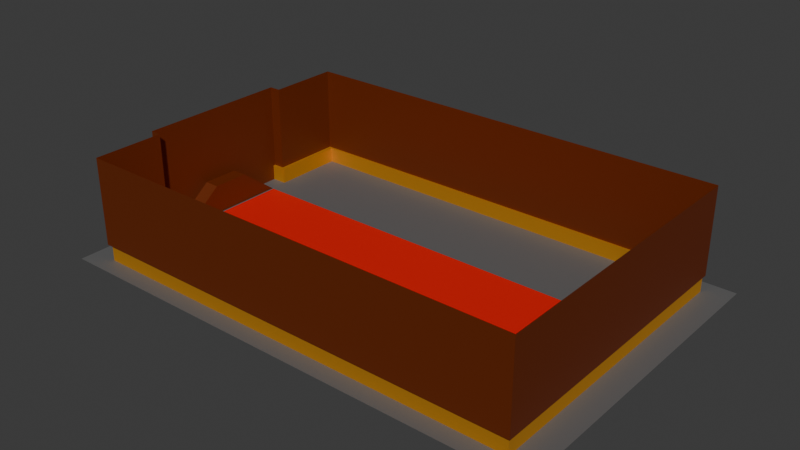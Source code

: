 # Source: PalaceMap_Test.blend  (saved by Blender 5.0.119; exported with 4.5.12 LTS)
import bpy
from mathutils import Matrix  # noqa: F401  (used for matrix-valued properties, if any)

bpy.ops.wm.read_factory_settings(use_empty=True)
scene = bpy.context.scene
scene.name = 'Scene'

# ---- collections
col_collection = bpy.data.collections.new('Collection'); scene.collection.children.link(col_collection)

# ---- materials (node trees are filled in below, after node groups)
mat_wall = bpy.data.materials.new('Wall')
mat_gold = bpy.data.materials.new('Gold')
mat_wood = bpy.data.materials.new('Wood')
mat_material = bpy.data.materials.new('Material')
mat_floor = bpy.data.materials.new('Floor')

# ---- node groups
ng_smooth_by_angle = bpy.data.node_groups.new('Smooth by Angle', 'GeometryNodeTree')
_s = ng_smooth_by_angle.interface.new_socket(name='Mesh', in_out='OUTPUT', socket_type='NodeSocketGeometry')
_s = ng_smooth_by_angle.interface.new_socket(name='Mesh', in_out='INPUT', socket_type='NodeSocketGeometry')
_s = ng_smooth_by_angle.interface.new_socket(name='Angle', in_out='INPUT', socket_type='NodeSocketFloat')
_s.subtype = 'ANGLE'
_s.default_value = 0.5236
_s.min_value = 0.0
_s.max_value = 3.142
_s.description = 'Maximum face angle for smooth edges'
_s = ng_smooth_by_angle.interface.new_socket(name='Ignore Sharpness', in_out='INPUT', socket_type='NodeSocketBool')
_s.force_non_field = True
ng_smooth_by_angle.is_modifier = True
_N = ng_smooth_by_angle.nodes; _L = ng_smooth_by_angle.links
n0 = _N.new('GeometryNodeSetShadeSmooth'); n0.name = 'Set Shade Smooth'; n0.location = (120, -80)
n0.domain = 'EDGE'
n1 = _N.new('GeometryNodeSetShadeSmooth'); n1.name = 'Set Shade Smooth.001'; n1.location = (300, -80)
n2 = _N.new('NodeGroupOutput'); n2.name = 'Group Output'; n2.location = (480, -80)
n3 = _N.new('GeometryNodeInputMeshEdgeAngle'); n3.name = 'Edge Angle'; n3.location = (-440, -240)
n4 = _N.new('NodeGroupInput'); n4.name = 'Group Input'; n4.location = (-80, -80)
n5 = _N.new('GeometryNodeInputEdgeSmooth'); n5.name = 'Is Edge Smooth'; n5.location = (-260, -120)
n6 = _N.new('GeometryNodeInputShadeSmooth'); n6.name = 'Is Shade Smooth'; n6.location = (-440, -397)
n7 = _N.new('FunctionNodeCompare'); n7.name = 'Compare'; n7.location = (-260, -260)
n7.operation = 'LESS_EQUAL'
n7.inputs[6].default_value = (0.0, 0.0, 0.0, 0.0)
n7.inputs[7].default_value = (0.0, 0.0, 0.0, 0.0)
n8 = _N.new('FunctionNodeBooleanMath'); n8.name = 'Boolean Math.001'; n8.location = (-80, -260)
n9 = _N.new('NodeGroupInput'); n9.name = 'Group Input.001'; n9.location = (-440, -329)
n10 = _N.new('NodeGroupInput'); n10.name = 'Group Input.002'; n10.location = (-259, -189)
n11 = _N.new('FunctionNodeBooleanMath'); n11.name = 'Boolean Math'; n11.location = (-80, -149)
n11.operation = 'OR'
n12 = _N.new('FunctionNodeBooleanMath'); n12.name = 'Boolean Math.002'; n12.location = (-260, -380)
n12.operation = 'OR'
n13 = _N.new('NodeGroupInput'); n13.name = 'Group Input.003'; n13.location = (-440, -460)
_L.new(n3.outputs[0], n7.inputs[0])
_L.new(n1.outputs[0], n2.inputs[0])
_L.new(n9.outputs[1], n7.inputs[1])
_L.new(n7.outputs[0], n8.inputs[0])
_L.new(n4.outputs[0], n0.inputs[0])
_L.new(n0.outputs[0], n1.inputs[0])
_L.new(n8.outputs[0], n0.inputs[2])
_L.new(n10.outputs[2], n11.inputs[1])
_L.new(n5.outputs[0], n11.inputs[0])
_L.new(n11.outputs[0], n0.inputs[1])
_L.new(n13.outputs[2], n12.inputs[1])
_L.new(n6.outputs[0], n12.inputs[0])
_L.new(n12.outputs[0], n8.inputs[1])
n2.is_active_output = True

# ---- material node trees
mat_wall.use_nodes = True; mat_wall.node_tree.nodes.clear()
_N = mat_wall.node_tree.nodes; _L = mat_wall.node_tree.links
n0 = _N.new('ShaderNodeBsdfPrincipled'); n0.name = 'Principled BSDF'; n0.location = (-200, 100)
n0.inputs[0].default_value = (0.1311, 0.01957, 0.0, 1.0)
n1 = _N.new('ShaderNodeOutputMaterial'); n1.name = 'Material Output'; n1.location = (200, 100)
_L.new(n0.outputs[0], n1.inputs[0])
n1.is_active_output = True
mat_gold.use_nodes = True; mat_gold.node_tree.nodes.clear()
_N = mat_gold.node_tree.nodes; _L = mat_gold.node_tree.links
n0 = _N.new('ShaderNodeBsdfPrincipled'); n0.name = 'Principled BSDF'; n0.location = (-200, 100)
n0.inputs[0].default_value = (0.8, 0.3857, 0.03919, 1.0)
n0.inputs[1].default_value = 0.7919
n0.inputs[2].default_value = 0.6561
n1 = _N.new('ShaderNodeOutputMaterial'); n1.name = 'Material Output'; n1.location = (200, 100)
_L.new(n0.outputs[0], n1.inputs[0])
n1.is_active_output = True
mat_wood.use_nodes = True; mat_wood.node_tree.nodes.clear()
_N = mat_wood.node_tree.nodes; _L = mat_wood.node_tree.links
n0 = _N.new('ShaderNodeBsdfPrincipled'); n0.name = 'Principled BSDF'; n0.location = (-200, 100)
n0.inputs[0].default_value = (0.06509, 0.002284, 0.0786, 1.0)
n1 = _N.new('ShaderNodeOutputMaterial'); n1.name = 'Material Output'; n1.location = (200, 100)
_L.new(n0.outputs[0], n1.inputs[0])
n1.is_active_output = True
mat_material.use_nodes = True; mat_material.node_tree.nodes.clear()
_N = mat_material.node_tree.nodes; _L = mat_material.node_tree.links
n0 = _N.new('ShaderNodeBsdfPrincipled'); n0.name = 'Principled BSDF'; n0.location = (-200, 100)
n0.inputs[0].default_value = (0.8, 0.003515, 0.0, 1.0)
n1 = _N.new('ShaderNodeOutputMaterial'); n1.name = 'Material Output'; n1.location = (200, 100)
_L.new(n0.outputs[0], n1.inputs[0])
n1.is_active_output = True
mat_floor.use_nodes = True; mat_floor.node_tree.nodes.clear()
_N = mat_floor.node_tree.nodes; _L = mat_floor.node_tree.links
n0 = _N.new('ShaderNodeBsdfPrincipled'); n0.name = 'Principled BSDF'; n0.location = (-200, 100)
n0.inputs[0].default_value = (0.1249, 0.1249, 0.1249, 1.0)
n1 = _N.new('ShaderNodeOutputMaterial'); n1.name = 'Material Output'; n1.location = (200, 100)
_L.new(n0.outputs[0], n1.inputs[0])
n1.is_active_output = True

# ---- world
world_world = bpy.data.worlds.new('World'); scene.world = world_world
world_world.use_nodes = True; world_world.node_tree.nodes.clear()
_N = world_world.node_tree.nodes; _L = world_world.node_tree.links
n0 = _N.new('ShaderNodeOutputWorld'); n0.name = 'World Output'; n0.location = (200, 100)
n1 = _N.new('ShaderNodeBackground'); n1.name = 'Background'; n1.location = (-200, 100)
n1.inputs[0].default_value = (0.05088, 0.05088, 0.05088, 1.0)
_L.new(n1.outputs[0], n0.inputs[0])
n0.is_active_output = True
world_world.color = (0.05088, 0.05088, 0.05088)
world_world.sun_shadow_jitter_overblur = 0.0

# ---- meshes
me_plane = bpy.data.meshes.new('Plane')
me_plane.from_pydata([(-25.31, -0.8827, -0.01895), (1.529, -0.8827, -0.01895), (-25.31, 17.01, -0.01895), (1.529, 17.01, -0.01895), (-25.31, 3.591, -0.01895), (1.529, 3.591, -0.01895), (1.529, 12.54, -0.01895), (-25.31, 12.54, -0.01895), (-26.23, 12.54, 6.245), (-26.23, 3.591, -0.01895), (-26.23, 3.591, 6.245), (-25.31, 11.51, -0.01895), (1.529, 11.51, -0.01895), (-26.23, 11.51, -0.01895), (1.529, 4.616, -0.01895), (-25.31, 4.616, -0.01895), (-26.23, 4.616, -0.01895), (1.529, 6.947, -0.01895), (-26.56, 9.428, -0.01895), (1.529, 9.184, -0.01895), (-25.31, 8.065, 1.771), (-26.23, 8.065, 1.771), (-25.31, 6.947, 1.771), (-25.31, 17.01, 0.9616), (1.529, 17.01, 0.9616), (1.529, -0.8827, 0.9616), (-25.31, -0.8827, 0.9616), (1.529, 3.591, 0.9616), (-25.31, 3.591, 0.9616), (1.529, 12.54, 0.9616), (-25.31, 12.54, 0.9616), (1.529, 11.51, 0.9616), (1.529, 4.616, 0.9616), (1.529, 6.947, 0.9616), (1.529, 9.184, 0.9616), (-25.55, 3.325, 6.245), (-25.55, -0.996, 6.245), (1.633, -0.996, 6.245), (1.633, 12.6, 6.245), (1.633, 17.13, 6.245), (-25.55, 17.13, 6.245), (-25.55, 17.13, 0.9616), (1.633, -0.996, 0.9616), (1.633, 6.933, 6.245), (1.633, 3.535, 6.245), (1.633, 3.535, 0.9616), (-25.55, 3.325, 0.9616), (1.633, 11.54, 6.245), (-25.55, 12.69, 6.245), (1.633, 12.6, 0.9616), (-25.55, 12.69, 0.9616), (1.633, 9.198, 6.245), (1.633, 11.54, 0.9616), (1.633, 4.588, 6.245), (1.633, 4.588, 0.9616), (1.633, 6.947, 0.9616), (1.633, 9.184, 0.9616), (1.633, 17.13, 0.9616), (-25.55, -0.996, 0.9616), (-11.89, -0.8827, -0.01895), (-11.89, 17.01, -0.01895), (-11.89, -0.8827, 0.9616), (-11.89, 17.01, 0.9616), (-11.96, -0.996, 6.245), (-11.96, 17.13, 6.245), (-11.96, -0.996, 0.9616), (-11.96, 17.13, 0.9616), (-26.23, 11.51, 6.245), (-26.23, 4.616, 6.245), (-26.23, 8.065, 6.245), (-26.23, 6.947, 6.245), (-26.23, 9.184, 6.245), (-25.31, 8.065, -0.01895), (-26.23, 12.54, -0.01895), (-25.31, 6.947, -0.01895), (-25.31, 9.184, -0.01895), (-25.31, 9.184, 1.771), (-26.23, 9.184, 1.771), (-26.23, 3.591, 0.9616), (-26.23, 3.325, 6.245), (-26.23, 3.325, 0.9616), (-26.23, 12.54, 0.9616), (-26.23, 12.69, 6.245), (-26.23, 12.69, 0.9616), (-26.23, 6.947, 1.771), (-26.23, 4.616, 0.9616), (-26.23, 11.51, 0.9616), (1.529, 8.065, -0.01895), (1.529, 8.065, 0.9616), (1.633, 8.065, 0.9616), (1.633, 8.065, 6.245)], [(13, 18), (18, 77)], [(29, 49, 57, 24), (32, 54, 55, 33), (28, 46, 58, 26), (84, 16, 15, 22), (25, 42, 45, 27), (20, 21, 84, 22), (86, 67, 71, 77), (14, 32, 33, 17), (5, 27, 32, 14), (19, 34, 31, 12), (2, 23, 30, 7), (12, 31, 29, 6), (1, 25, 27, 5), (4, 28, 26, 0), (6, 29, 24, 3), (25, 1, 59, 61), (77, 71, 69, 21), (27, 45, 54, 32), (34, 56, 52, 31), (41, 23, 62, 66), (23, 41, 50, 30), (31, 52, 49, 29), (59, 0, 26, 61), (66, 62, 24, 57), (61, 26, 58, 65), (42, 25, 61, 65), (62, 60, 3, 24), (85, 78, 9, 16), (21, 20, 76, 77), (74, 72, 20, 22), (15, 74, 22), (76, 20, 72, 75), (84, 70, 68, 85), (11, 13, 77, 76), (76, 75, 11), (21, 69, 70, 84), (85, 68, 10, 78), (46, 28, 78, 80), (28, 4, 9, 78), (30, 50, 83, 81), (7, 30, 81, 73), (77, 13, 86), (13, 73, 81, 86), (48, 82, 83, 50), (16, 84, 85), (39, 64, 66, 57), (64, 40, 41, 66), (56, 51, 47, 52), (40, 48, 50, 41), (47, 38, 49, 52), (38, 39, 57, 49), (35, 46, 80, 79), (36, 63, 65, 58), (63, 37, 42, 65), (54, 53, 43, 55), (44, 53, 54, 45), (37, 44, 45, 42), (35, 36, 58, 46), (8, 81, 83, 82), (79, 80, 78, 10), (90, 51, 56, 89), (87, 88, 34, 19), (88, 89, 56, 34), (55, 43, 90, 89), (81, 8, 67, 86), (33, 55, 89, 88), (17, 33, 88, 87), (60, 62, 23, 2)])
me_plane.polygons.foreach_set('use_smooth', [True] * 68)
me_plane.polygons.foreach_set('material_index', [1, 1, 1, 0, 1, 0, 0, 1, 1, 1, 1, 1, 1, 1, 1, 1, 0, 1, 1, 1, 1, 1, 1, 1, 1, 1, 1, 0, 0, 0, 0, 0, 0, 0, 0, 0, 0, 1, 1, 1, 1, 0, 0, 0, 0, 0, 0, 0, 0, 0, 0, 0, 0, 0, 0, 0, 0, 0, 0, 0, 0, 1, 1, 0, 0, 1, 1, 1])
_uv = me_plane.uv_layers.new(name='UVMap')
_uv.uv.foreach_set('vector', [0.4755, 0.169, 0.4716, 0.1669, 0.4716, 0.0003077, 0.4755, 0.004471, 0.4755, 0.4602, 0.4716, 0.4613, 0.4716, 0.3746, 0.4755, 0.3746, 0.8522, 0.169, 0.8435, 0.1592, 0.8435, 0.0003077, 0.8522, 0.004471, 0.743, 0.1083, 0.743, 0.0003077, 0.7765, 0.0003077, 0.7765, 0.1083, 0.4755, 0.6624, 0.4716, 0.6666, 0.4716, 0.5, 0.4755, 0.4979, 0.7765, 0.1495, 0.743, 0.1495, 0.743, 0.1083, 0.7765, 0.1083, 0.1944, 0.6256, 0.002091, 0.6256, 0.002091, 0.5407, 0.165, 0.5407, 0.5115, 0.4602, 0.4755, 0.4602, 0.4755, 0.3746, 0.5115, 0.3746, 0.5115, 0.4979, 0.4755, 0.4979, 0.4755, 0.4602, 0.5115, 0.4602, 0.5115, 0.2923, 0.4755, 0.2923, 0.4755, 0.2066, 0.5115, 0.2066, 0.8882, 0.3341, 0.8522, 0.3341, 0.8522, 0.1696, 0.8882, 0.1696, 0.5115, 0.2066, 0.4755, 0.2066, 0.4755, 0.169, 0.5115, 0.169, 0.5115, 0.6624, 0.4755, 0.6624, 0.4755, 0.4979, 0.5115, 0.4979, 0.8882, 0.169, 0.8522, 0.169, 0.8522, 0.004471, 0.8882, 0.004471, 0.5115, 0.169, 0.4755, 0.169, 0.4755, 0.004471, 0.5115, 0.004471, 0.3942, 0.00415, 0.4302, 0.00415, 0.4302, 0.4976, 0.3942, 0.4976, 0.165, 0.5407, 0.002091, 0.5407, 0.002091, 0.5, 0.165, 0.5, 0.4755, 0.4979, 0.4716, 0.5, 0.4716, 0.4613, 0.4755, 0.4602, 0.4755, 0.2923, 0.4716, 0.2923, 0.4716, 0.2056, 0.4755, 0.2066, 0.4308, 0.0003077, 0.435, 0.008954, 0.435, 0.5024, 0.4308, 0.5, 0.8522, 0.3341, 0.8435, 0.3382, 0.8435, 0.1752, 0.8522, 0.1696, 0.4755, 0.2066, 0.4716, 0.2056, 0.4716, 0.1669, 0.4755, 0.169, 0.4302, 0.4976, 0.4302, 0.991, 0.3942, 0.991, 0.3942, 0.4976, 0.4308, 0.5, 0.435, 0.5024, 0.435, 0.9958, 0.4308, 0.9997, 0.3942, 0.4976, 0.3942, 0.991, 0.39, 0.9997, 0.39, 0.5, 0.39, 0.0003077, 0.3942, 0.00415, 0.3942, 0.4976, 0.39, 0.5, 0.435, 0.5024, 0.471, 0.5024, 0.471, 0.9958, 0.435, 0.9958, 0.1944, 0.3744, 0.1944, 0.3371, 0.2301, 0.3371, 0.2301, 0.3744, 0.743, 0.1495, 0.7765, 0.1495, 0.7765, 0.1906, 0.743, 0.1906, 0.7771, 0.1682, 0.7771, 0.1271, 0.8429, 0.1271, 0.8429, 0.1682, 0.7771, 0.2539, 0.7771, 0.1682, 0.8429, 0.1682, 0.8429, 0.08599, 0.8429, 0.1271, 0.7771, 0.1271, 0.7771, 0.08599, 0.165, 0.4593, 0.002091, 0.4593, 0.002091, 0.3744, 0.1944, 0.3744, 0.7765, 0.2986, 0.743, 0.2986, 0.743, 0.1906, 0.7765, 0.1906, 0.8429, 0.08599, 0.7771, 0.08599, 0.7771, 0.0003077, 0.165, 0.5, 0.002091, 0.5, 0.002091, 0.4593, 0.165, 0.4593, 0.1944, 0.3744, 0.002091, 0.3744, 0.002091, 0.3371, 0.1944, 0.3371, 0.4803, 0.713, 0.4716, 0.7032, 0.5051, 0.7032, 0.5051, 0.713, 0.4716, 0.7032, 0.4716, 0.6672, 0.5051, 0.6672, 0.5051, 0.7032, 0.2001, 0.7017, 0.1944, 0.6931, 0.1944, 0.6685, 0.2001, 0.6685, 0.2358, 0.7017, 0.2001, 0.7017, 0.2001, 0.6685, 0.2358, 0.6685, 0.165, 0.5407, 0.2301, 0.6256, 0.1944, 0.6256, 0.2301, 0.6256, 0.2301, 0.6629, 0.1944, 0.6629, 0.1944, 0.6256, 0.002091, 0.6931, 0.002091, 0.6685, 0.1944, 0.6685, 0.1944, 0.6931, 0.2301, 0.3744, 0.165, 0.4593, 0.1944, 0.3744, 0.1945, 0.0003077, 0.1945, 0.5, 0.0003077, 0.5, 0.0003077, 0.0003077, 0.1945, 0.5, 0.1945, 0.9997, 0.0003077, 0.9997, 0.0003077, 0.5, 0.1922, 0.4597, 0.001739, 0.4592, 0.001739, 0.3746, 0.1922, 0.3746, 0.002091, 0.8545, 0.002091, 0.6931, 0.1944, 0.6931, 0.1944, 0.8545, 0.001739, 0.3746, 0.001739, 0.3367, 0.1922, 0.3367, 0.1922, 0.3746, 0.001739, 0.3367, 0.001739, 0.1733, 0.1922, 0.1733, 0.1922, 0.3367, 0.002091, 0.3028, 0.1944, 0.3028, 0.1944, 0.3274, 0.002091, 0.3274, 0.1945, 0.0003076, 0.1945, 0.5, 0.0003077, 0.5, 0.0003077, 0.0003077, 0.1945, 0.5, 0.1945, 0.9997, 0.0003077, 0.9997, 0.0003077, 0.5, 0.1922, 0.6254, 0.001739, 0.6254, 0.001739, 0.5408, 0.1922, 0.5403, 0.001739, 0.6633, 0.001739, 0.6254, 0.1922, 0.6254, 0.1922, 0.6633, 0.001739, 0.8267, 0.001739, 0.6633, 0.1922, 0.6633, 0.1922, 0.8267, 0.002091, 0.3028, 0.002091, 0.1455, 0.1944, 0.1455, 0.1944, 0.3028, 0.002091, 0.6629, 0.1944, 0.6629, 0.1944, 0.6685, 0.002091, 0.6685, 0.002091, 0.3274, 0.1944, 0.3274, 0.1944, 0.3371, 0.002091, 0.3371, 0.001739, 0.5, 0.001739, 0.4592, 0.1922, 0.4597, 0.1922, 0.5, 0.5115, 0.3334, 0.4755, 0.3334, 0.4755, 0.2923, 0.5115, 0.2923, 0.4755, 0.3334, 0.4716, 0.3334, 0.4716, 0.2923, 0.4755, 0.2923, 0.1922, 0.5403, 0.001739, 0.5408, 0.001739, 0.5, 0.1922, 0.5, 0.1944, 0.6629, 0.002091, 0.6629, 0.002091, 0.6256, 0.1944, 0.6256, 0.4755, 0.3746, 0.4716, 0.3746, 0.4716, 0.3334, 0.4755, 0.3334, 0.5115, 0.3746, 0.4755, 0.3746, 0.4755, 0.3334, 0.5115, 0.3334, 0.471, 0.5024, 0.435, 0.5024, 0.435, 0.008954, 0.471, 0.008954])
me_plane.materials.append(mat_wall)
me_plane.materials.append(mat_gold)
me_plane.materials.append(mat_wood)
me_plane.update()
me_plane_001 = bpy.data.meshes.new('Plane.001')
me_plane_001.from_pydata([(12.25, -2.861e-06, -7.451e-09), (-14.6, 3.449, -7.451e-09), (12.25, 3.449, -7.451e-09), (12.25, -3.449, -7.451e-09), (-14.6, -3.449, -7.451e-09), (12.25, -1.118, -7.451e-09), (12.25, 1.118, -7.451e-09), (-1.174, -2.861e-06, -7.451e-09), (-1.174, 3.449, -7.451e-09), (-1.174, -3.449, -7.451e-09), (-1.174, -1.118, -7.451e-09), (-1.174, 1.118, -7.451e-09), (5.536, -2.861e-06, -7.451e-09), (5.536, 3.449, -7.451e-09), (5.536, -3.449, -7.451e-09), (5.536, -1.118, -7.451e-09), (5.536, 1.118, -7.451e-09), (8.891, -2.861e-06, -7.451e-09), (8.891, 3.449, -7.451e-09), (8.891, -3.449, -7.451e-09), (8.891, -1.118, -7.451e-09), (8.891, 1.118, -7.451e-09), (10.57, -2.861e-06, -7.451e-09), (10.57, 3.449, -7.451e-09), (10.57, -3.449, -7.451e-09), (10.57, -1.118, -7.451e-09), (10.57, 1.118, -7.451e-09), (-7.885, -2.861e-06, -7.451e-09), (-7.885, 3.449, -7.451e-09), (-7.885, -3.449, -7.451e-09), (-7.885, -1.118, -7.451e-09), (-7.885, 1.118, -7.451e-09), (2.181, -2.861e-06, -7.451e-09), (2.181, 3.449, -7.451e-09), (2.181, -3.449, -7.451e-09), (2.181, -1.118, -7.451e-09), (2.181, 1.118, -7.451e-09), (-4.529, -2.861e-06, -7.451e-09), (-4.529, 3.449, -7.451e-09), (-4.529, -3.449, -7.451e-09), (-4.529, -1.118, -7.451e-09), (-4.529, 1.118, -7.451e-09), (-11.24, -2.861e-06, -7.451e-09), (-11.24, 3.449, -7.451e-09), (-11.24, -3.449, -7.451e-09), (-11.24, -1.118, -7.451e-09), (-11.24, 1.118, -7.451e-09), (-14.6, -2.861e-06, -7.451e-09), (-14.6, -1.118, -7.451e-09), (-14.6, 1.118, -7.451e-09)], [], [(25, 5, 0, 22), (26, 6, 2, 23), (24, 3, 5, 25), (22, 0, 6, 26), (37, 7, 11, 41), (39, 9, 10, 40), (41, 11, 8, 38), (40, 10, 7, 37), (32, 12, 16, 36), (34, 14, 15, 35), (36, 16, 13, 33), (35, 15, 12, 32), (12, 17, 21, 16), (14, 19, 20, 15), (16, 21, 18, 13), (15, 20, 17, 12), (17, 22, 26, 21), (19, 24, 25, 20), (21, 26, 23, 18), (20, 25, 22, 17), (45, 30, 27, 42), (46, 31, 28, 43), (44, 29, 30, 45), (42, 27, 31, 46), (10, 35, 32, 7), (11, 36, 33, 8), (9, 34, 35, 10), (7, 32, 36, 11), (30, 40, 37, 27), (31, 41, 38, 28), (29, 39, 40, 30), (27, 37, 41, 31), (45, 42, 47, 48), (42, 46, 49, 47), (46, 43, 1, 49), (44, 45, 48, 4)])
me_plane_001.polygons.foreach_set('use_smooth', [True] * 36)
_uv = me_plane_001.uv_layers.new(name='UVMap')
_uv.uv.foreach_set('vector', [0.1702, 0.9374, 0.1702, 0.9999, 0.1285, 0.9999, 0.1285, 0.9374, 0.08686, 0.9374, 0.08686, 0.9999, 5.069e-05, 0.9999, 5.071e-05, 0.9374, 0.257, 0.9374, 0.257, 0.9999, 0.1702, 0.9999, 0.1702, 0.9374, 0.1285, 0.9374, 0.1285, 0.9999, 0.08686, 0.9999, 0.08686, 0.9374, 0.1285, 0.375, 0.1285, 0.5, 0.08686, 0.5, 0.08686, 0.375, 0.257, 0.375, 0.257, 0.5, 0.1702, 0.5, 0.1702, 0.375, 0.08686, 0.375, 0.08686, 0.5, 5.08e-05, 0.5, 5.083e-05, 0.375, 0.1702, 0.375, 0.1702, 0.5, 0.1285, 0.5, 0.1285, 0.375, 0.1285, 0.625, 0.1285, 0.75, 0.08686, 0.75, 0.08686, 0.625, 0.257, 0.625, 0.257, 0.75, 0.1702, 0.75, 0.1702, 0.625, 0.08686, 0.625, 0.08686, 0.75, 5.075e-05, 0.75, 5.077e-05, 0.625, 0.1702, 0.625, 0.1702, 0.75, 0.1285, 0.75, 0.1285, 0.625, 0.1285, 0.75, 0.1285, 0.8749, 0.08686, 0.8749, 0.08686, 0.75, 0.257, 0.75, 0.257, 0.8749, 0.1702, 0.8749, 0.1702, 0.75, 0.08686, 0.75, 0.08686, 0.8749, 5.072e-05, 0.8749, 5.075e-05, 0.75, 0.1702, 0.75, 0.1702, 0.8749, 0.1285, 0.8749, 0.1285, 0.75, 0.1285, 0.8749, 0.1285, 0.9374, 0.08686, 0.9374, 0.08686, 0.8749, 0.257, 0.8749, 0.257, 0.9374, 0.1702, 0.9374, 0.1702, 0.8749, 0.08686, 0.8749, 0.08686, 0.9374, 5.071e-05, 0.9374, 5.072e-05, 0.8749, 0.1702, 0.8749, 0.1702, 0.9374, 0.1285, 0.9374, 0.1285, 0.8749, 0.1702, 0.125, 0.1702, 0.25, 0.1285, 0.25, 0.1285, 0.125, 0.08686, 0.125, 0.08686, 0.25, 5.084e-05, 0.25, 5.086e-05, 0.125, 0.257, 0.125, 0.257, 0.25, 0.1702, 0.25, 0.1702, 0.125, 0.1285, 0.125, 0.1285, 0.25, 0.08686, 0.25, 0.08686, 0.125, 0.1702, 0.5, 0.1702, 0.625, 0.1285, 0.625, 0.1285, 0.5, 0.08686, 0.5, 0.08686, 0.625, 5.077e-05, 0.625, 5.08e-05, 0.5, 0.257, 0.5, 0.257, 0.625, 0.1702, 0.625, 0.1702, 0.5, 0.1285, 0.5, 0.1285, 0.625, 0.08686, 0.625, 0.08686, 0.5, 0.1702, 0.25, 0.1702, 0.375, 0.1285, 0.375, 0.1285, 0.25, 0.08686, 0.25, 0.08686, 0.375, 5.083e-05, 0.375, 5.084e-05, 0.25, 0.257, 0.25, 0.257, 0.375, 0.1702, 0.375, 0.1702, 0.25, 0.1285, 0.25, 0.1285, 0.375, 0.08686, 0.375, 0.08686, 0.25, 0.1702, 0.125, 0.1285, 0.125, 0.1285, 5.07e-05, 0.1702, 5.07e-05, 0.1285, 0.125, 0.08686, 0.125, 0.08686, 5.07e-05, 0.1285, 5.07e-05, 0.08686, 0.125, 5.086e-05, 0.125, 5.086e-05, 5.073e-05, 0.08686, 5.07e-05, 0.257, 0.125, 0.1702, 0.125, 0.1702, 5.07e-05, 0.257, 5.07e-05])
me_plane_001.materials.append(mat_material)
me_plane_001.update()
me_plane_003 = bpy.data.meshes.new('Plane.003')
me_plane_003.from_pydata([(-1.0, -1.0, 0.0), (1.0, -1.0, 0.0), (-1.0, 1.0, 0.0), (1.0, 1.0, 0.0), (-1.0, 0.0, 0.0), (1.0, 0.0, 0.0), (0.0, -1.0, 0.0), (0.0, 1.0, 0.0), (0.0, 0.0, 0.0)], [], [(8, 5, 3, 7), (6, 1, 5, 8), (0, 6, 8, 4), (4, 8, 7, 2)])
_uv = me_plane_003.uv_layers.new(name='UVMap')
_uv.uv.foreach_set('vector', [0.5, 0.5, 1.0, 0.5, 1.0, 1.0, 0.5, 1.0, 0.5, 0.0, 1.0, 0.0, 1.0, 0.5, 0.5, 0.5, 0.0, 0.0, 0.5, 0.0, 0.5, 0.5, 0.0, 0.5, 0.0, 0.5, 0.5, 0.5, 0.5, 1.0, 0.0, 1.0])
me_plane_003.materials.append(mat_floor)
me_plane_003.update()

# ---- objects
ob_walls = bpy.data.objects.new('Walls', me_plane)
ob_carpet = bpy.data.objects.new('Carpet', me_plane_001)
ob_floor = bpy.data.objects.new('Floor', me_plane_003)

# ---- transforms, parenting, visibility, modifiers, constraints
ob_walls.location = (11.89, -8.061, -0.1)
_m = ob_walls.modifiers.new('Smooth by Angle', 'NODES')
_m.node_group = ng_smooth_by_angle
_m.use_pin_to_last = True
_m.show_group_selector = False
ob_carpet.location = (1.161, -0.02905, -0.08766)
ob_carpet.scale = (0.9905, 0.9905, 0.9905)
_m = ob_carpet.modifiers.new('Smooth by Angle', 'NODES')
_m.node_group = ng_smooth_by_angle
_m.use_pin_to_last = True
_m.show_group_selector = False
ob_floor.location = (0.0, 0.0, -0.1)
ob_floor.scale = (15.0, 10.0, 1.0)

# ---- collection membership
col_collection.objects.link(ob_walls)
col_collection.objects.link(ob_carpet)
col_collection.objects.link(ob_floor)

# ---- scene / render settings (as saved in the file)
scene.frame_start = 1; scene.frame_end = 250; scene.frame_set(102)
scene.render.engine = 'BLENDER_EEVEE_NEXT'
scene.render.bake_bias = 0.0
scene.render.bake_samples = 0
bpy.context.view_layer.update()

# ---- added for rendering (the .blend has no active camera and no usable light): camera, sun
cam_auto = bpy.data.cameras.new('AutoCamera')
cam_auto.lens = 50.0
cam_auto.sensor_width = 36.0
cam_auto.clip_end = 1000.0
ob_auto_camera = bpy.data.objects.new('AutoCamera', cam_auto)
scene.collection.objects.link(ob_auto_camera)
ob_auto_camera.location = (33.8591, -40.6309, 30.1001)
ob_auto_camera.rotation_euler = (1.09748, -7.21219e-08, 0.694738)
scene.camera = ob_auto_camera
light_auto_sun = bpy.data.lights.new('AutoSun', 'SUN')
light_auto_sun.energy = 3.0
light_auto_sun.angle = 0.0523599
ob_auto_sun = bpy.data.objects.new('AutoSun', light_auto_sun)
scene.collection.objects.link(ob_auto_sun)
ob_auto_sun.rotation_euler = (0.872665, 0.174533, 0.523599)
bpy.context.view_layer.update()
